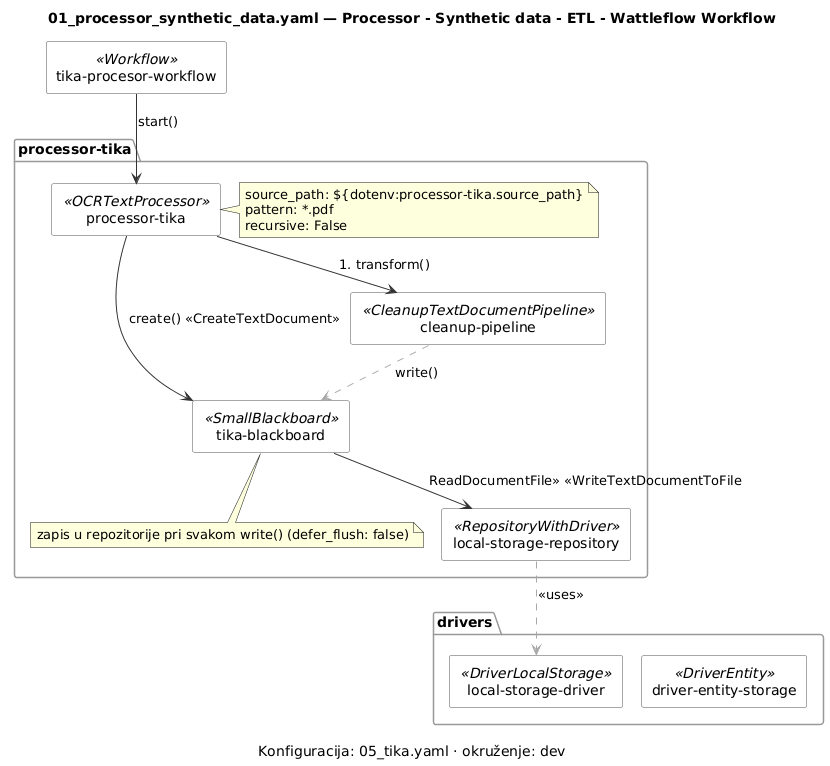

The diagram above was rendered by PlantUML. Its source (embedded in the PNG):
@startuml 05_tika-component
' Generirano iz examples/workflows/05_tika.yaml alatom tools/workflow_diagram.py — ne uređivati ručno.
' Prikaz, ne izvor istine (D-13): izmjena ide u YAML, pa se dijagram regenerira.

skinparam shadowing false
skinparam componentStyle rectangle
skinparam ArrowColor #333333
skinparam component {
    BackgroundColor #FAFAFA
    BorderColor #555555
}
skinparam package {
    BackgroundColor #FFFFFF
    BorderColor #999999
}

title 01_processor_synthetic_data.yaml — Processor - Synthetic data - ETL - Wattleflow Workflow
caption Konfiguracija: 05_tika.yaml · okruženje: dev

package "drivers" {
  component "driver-entity-storage" as driv_driver_entity_storage <<DriverEntity>>
  component "local-storage-driver" as driv_local_storage_driver <<DriverLocalStorage>>
}

component "tika-procesor-workflow" as wf_tika_procesor_workflow <<Workflow>>

package "processor-tika" {
  component "processor-tika" as proc_processor_tika <<OCRTextProcessor>>
  note right of proc_processor_tika
    source_path: ${dotenv:processor-tika.source_path}
    pattern: *.pdf
    recursive: False
  end note
  component "tika-blackboard" as bbprocessortik_tika_blackboard <<SmallBlackboard>>
  note bottom of bbprocessortik_tika_blackboard : zapis u repozitorije pri svakom write() (defer_flush: false)
  component "cleanup-pipeline" as pipeprocessortik_cleanup_pipeline <<CleanupTextDocumentPipeline>>
  component "local-storage-repository" as repoprocessortik_local_storage_repository <<RepositoryWithDriver>>
}
proc_processor_tika --> pipeprocessortik_cleanup_pipeline : 1. transform()
pipeprocessortik_cleanup_pipeline .[#AAAAAA].> bbprocessortik_tika_blackboard : write()
proc_processor_tika --> bbprocessortik_tika_blackboard : create() «CreateTextDocument»
bbprocessortik_tika_blackboard --> repoprocessortik_local_storage_repository : «ReadDocumentFile» «WriteTextDocumentToFile»
repoprocessortik_local_storage_repository .[#AAAAAA].> driv_local_storage_driver : <<uses>>

wf_tika_procesor_workflow --> proc_processor_tika : start()

@enduml